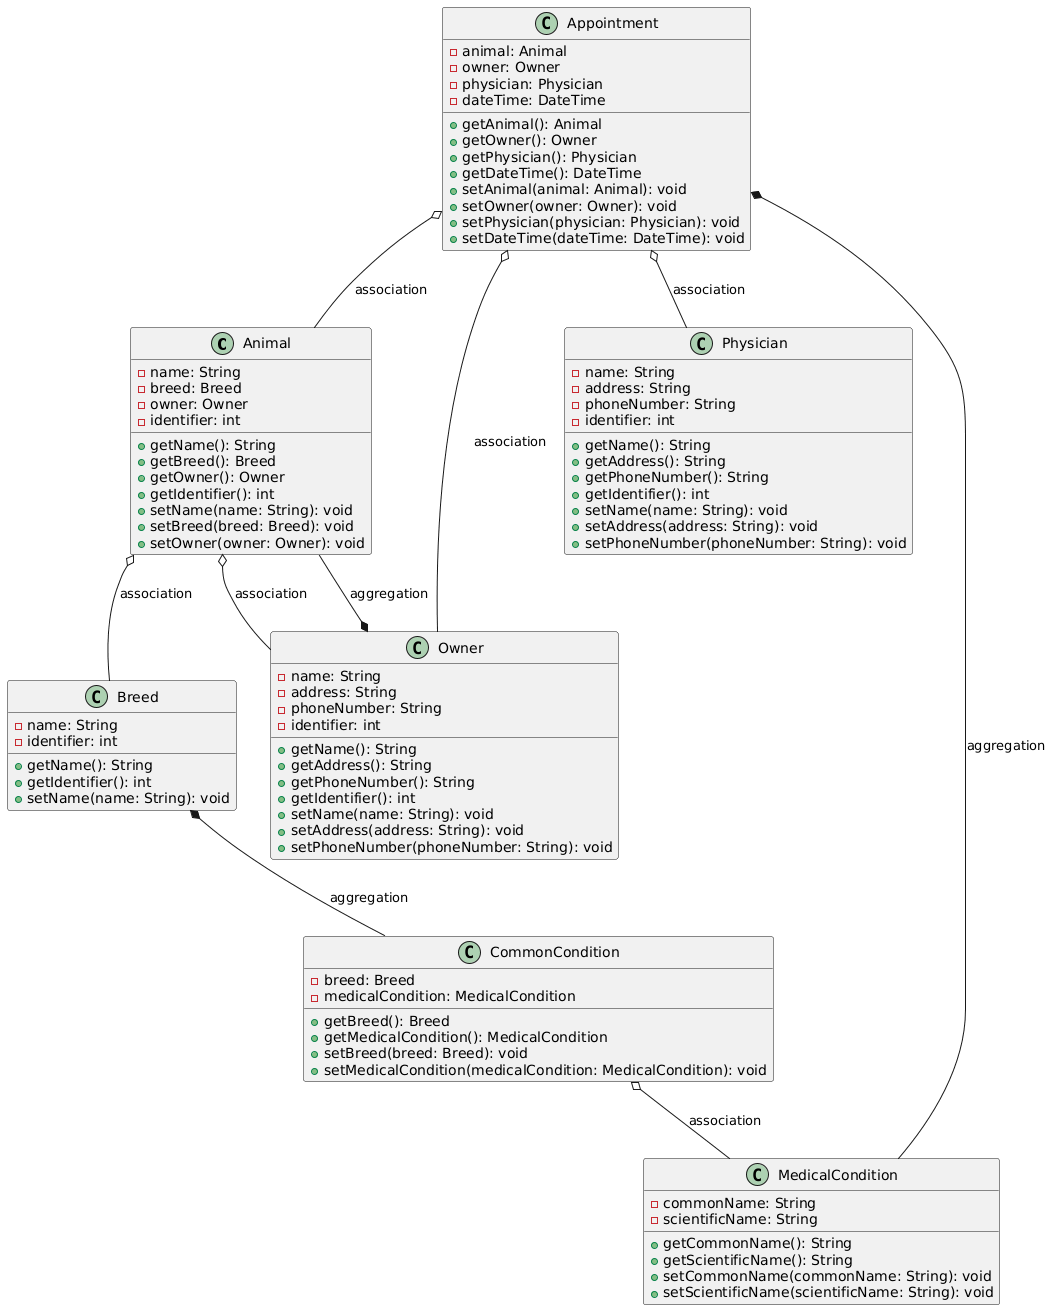

The diagram above was rendered by PlantUML. Its source (embedded in the PNG):
@startuml
class Animal {
    - name: String
    - breed: Breed
    - owner: Owner
    - identifier: int
    + getName(): String
    + getBreed(): Breed
    + getOwner(): Owner
    + getIdentifier(): int
    + setName(name: String): void
    + setBreed(breed: Breed): void
    + setOwner(owner: Owner): void
}

class Owner {
    - name: String
    - address: String
    - phoneNumber: String
    - identifier: int
    + getName(): String
    + getAddress(): String
    + getPhoneNumber(): String
    + getIdentifier(): int
    + setName(name: String): void
    + setAddress(address: String): void
    + setPhoneNumber(phoneNumber: String): void
}

class Breed {
    - name: String
    - identifier: int
    + getName(): String
    + getIdentifier(): int
    + setName(name: String): void
}

class Appointment {
    - animal: Animal
    - owner: Owner
    - physician: Physician
    - dateTime: DateTime
    + getAnimal(): Animal
    + getOwner(): Owner
    + getPhysician(): Physician
    + getDateTime(): DateTime
    + setAnimal(animal: Animal): void
    + setOwner(owner: Owner): void
    + setPhysician(physician: Physician): void
    + setDateTime(dateTime: DateTime): void
}

class Physician {
    - name: String
    - address: String
    - phoneNumber: String
    - identifier: int
    + getName(): String
    + getAddress(): String
    + getPhoneNumber(): String
    + getIdentifier(): int
    + setName(name: String): void
    + setAddress(address: String): void
    + setPhoneNumber(phoneNumber: String): void
}

class MedicalCondition {
    - commonName: String
    - scientificName: String
    + getCommonName(): String
    + getScientificName(): String
    + setCommonName(commonName: String): void
    + setScientificName(scientificName: String): void
}

class CommonCondition {
    - breed: Breed
    - medicalCondition: MedicalCondition
    + getBreed(): Breed
    + getMedicalCondition(): MedicalCondition
    + setBreed(breed: Breed): void
    + setMedicalCondition(medicalCondition: MedicalCondition): void
}

Animal o-- Owner : association
Animal o-- Breed : association
Owner *-- Animal : aggregation
Appointment o-- Animal : association
Appointment o-- Owner : association
Appointment o-- Physician : association
Appointment *-- MedicalCondition : aggregation
Breed *-- CommonCondition : aggregation
CommonCondition o-- MedicalCondition : association
@enduml